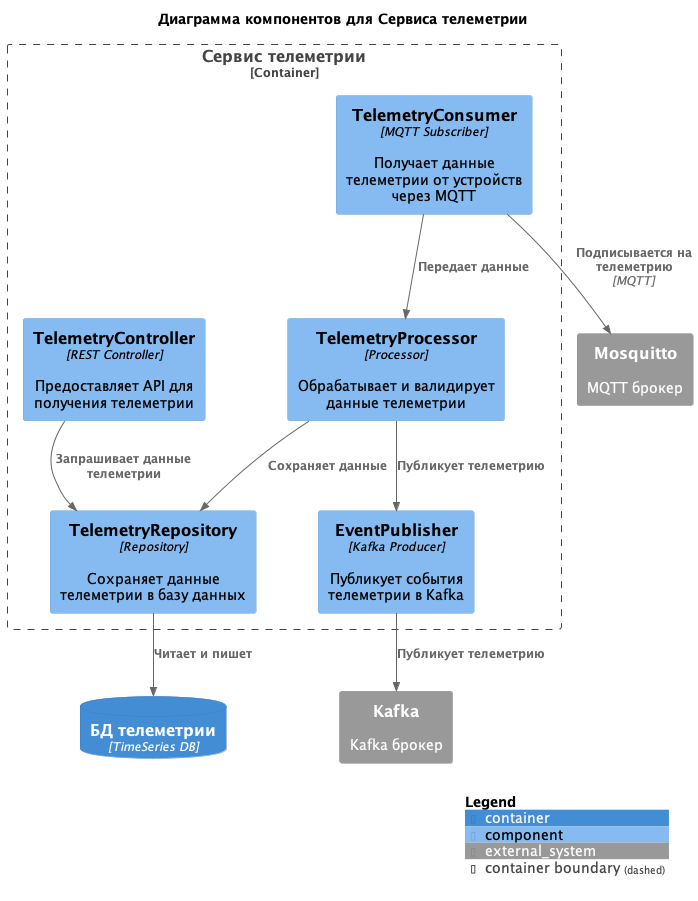

The diagram above was rendered by PlantUML. Its source (embedded in the PNG):
@startuml
!includeurl https://raw.githubusercontent.com/plantuml-stdlib/C4-PlantUML/master/C4_Component.puml

title Диаграмма компонентов для Сервиса телеметрии

Container_Boundary(telemetryService, "Сервис телеметрии") {
    Component(telemetryConsumer, "TelemetryConsumer", "MQTT Subscriber", "Получает данные телеметрии от устройств через MQTT")
    Component(telemetryProcessor, "TelemetryProcessor", "Processor", "Обрабатывает и валидирует данные телеметрии")
    Component(telemetryRepository, "TelemetryRepository", "Repository", "Сохраняет данные телеметрии в базу данных")
    Component(telemetryController, "TelemetryController", "REST Controller", "Предоставляет API для получения телеметрии")
    Component(eventPublisher, "EventPublisher", "Kafka Producer", "Публикует события телеметрии в Kafka")
}

System_Ext(mosquitto, "Mosquitto", "MQTT брокер")
System_Ext(kafka, "Kafka", "Kafka брокер")
ContainerDb(telemetryDB, "БД телеметрии", "TimeSeries DB")

Rel(telemetryConsumer, mosquitto, "Подписывается на телеметрию", "MQTT")
Rel(telemetryConsumer, telemetryProcessor, "Передает данные")
Rel(telemetryProcessor, telemetryRepository, "Сохраняет данные")
Rel(telemetryProcessor, eventPublisher, "Публикует телеметрию")
Rel(eventPublisher, kafka, "Публикует телеметрию")
Rel(telemetryController, telemetryRepository, "Запрашивает данные телеметрии")
Rel(telemetryRepository, telemetryDB, "Читает и пишет")

SHOW_LEGEND()
@enduml